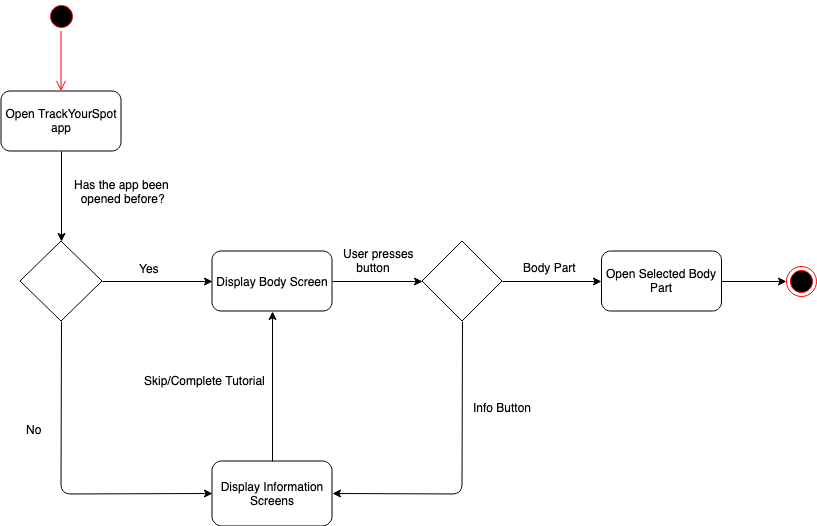

The diagram above was exported from draw.io. Its source (the exported page's mxGraphModel, read from the mxfile embedded in the PNG):
<mxGraphModel dx="1398" dy="953" grid="1" gridSize="10" guides="1" tooltips="1" connect="1" arrows="1" fold="1" page="1" pageScale="1" pageWidth="1169" pageHeight="826" background="#ffffff" math="0" shadow="0">
  <root>
    <mxCell id="0" />
    <mxCell id="1" parent="0" />
    <mxCell id="2" value="" style="ellipse;html=1;shape=startState;fillColor=#000000;strokeColor=#ff0000;" vertex="1" parent="1">
      <mxGeometry x="374.5" y="145.5" width="30" height="30" as="geometry" />
    </mxCell>
    <mxCell id="3" value="" style="edgeStyle=orthogonalEdgeStyle;html=1;verticalAlign=bottom;endArrow=open;endSize=8;strokeColor=#ff0000;" edge="1" source="2" parent="1">
      <mxGeometry relative="1" as="geometry">
        <mxPoint x="389.5" y="235.5" as="targetPoint" />
      </mxGeometry>
    </mxCell>
    <mxCell id="4" value="Open TrackYourSpot app" style="rounded=1;whiteSpace=wrap;html=1;" vertex="1" parent="1">
      <mxGeometry x="329.5" y="235.5" width="120" height="60" as="geometry" />
    </mxCell>
    <mxCell id="5" value="" style="rhombus;whiteSpace=wrap;html=1;" vertex="1" parent="1">
      <mxGeometry x="348.5" y="385.5" width="82" height="80" as="geometry" />
    </mxCell>
    <mxCell id="6" value="" style="endArrow=classic;html=1;exitX=0.5;exitY=1;exitDx=0;exitDy=0;entryX=0.5;entryY=0;entryDx=0;entryDy=0;" edge="1" source="4" target="5" parent="1">
      <mxGeometry width="50" height="50" relative="1" as="geometry">
        <mxPoint x="400.5" y="355.5" as="sourcePoint" />
        <mxPoint x="450.5" y="305.5" as="targetPoint" />
      </mxGeometry>
    </mxCell>
    <mxCell id="7" value="Display Information Screens" style="rounded=1;whiteSpace=wrap;html=1;" vertex="1" parent="1">
      <mxGeometry x="540.5" y="605.5" width="120" height="65" as="geometry" />
    </mxCell>
    <mxCell id="8" value="&lt;div&gt;Display Body Screen&lt;/div&gt;" style="rounded=1;whiteSpace=wrap;html=1;" vertex="1" parent="1">
      <mxGeometry x="540.5" y="395.5" width="120" height="60" as="geometry" />
    </mxCell>
    <mxCell id="9" value="&lt;div&gt;Has the app been &lt;br&gt;&lt;/div&gt;&lt;div&gt;&amp;nbsp; opened before?&lt;/div&gt;" style="text;html=1;" vertex="1" parent="1">
      <mxGeometry x="400.5" y="315.5" width="130" height="50" as="geometry" />
    </mxCell>
    <mxCell id="10" value="" style="endArrow=classic;html=1;exitX=1;exitY=0.5;exitDx=0;exitDy=0;entryX=0;entryY=0.5;entryDx=0;entryDy=0;" edge="1" source="5" target="8" parent="1">
      <mxGeometry width="50" height="50" relative="1" as="geometry">
        <mxPoint x="330.5" y="675.5" as="sourcePoint" />
        <mxPoint x="389.5" y="545.5" as="targetPoint" />
      </mxGeometry>
    </mxCell>
    <mxCell id="11" value="" style="endArrow=classic;html=1;exitX=0.5;exitY=1;exitDx=0;exitDy=0;entryX=0;entryY=0.5;entryDx=0;entryDy=0;" edge="1" source="5" target="7" parent="1">
      <mxGeometry width="50" height="50" relative="1" as="geometry">
        <mxPoint x="330.5" y="675.5" as="sourcePoint" />
        <mxPoint x="470.5" y="718.5" as="targetPoint" />
        <Array as="points">
          <mxPoint x="389.5" y="638.5" />
        </Array>
      </mxGeometry>
    </mxCell>
    <mxCell id="12" value="" style="ellipse;html=1;shape=endState;fillColor=#000000;strokeColor=#ff0000;" vertex="1" parent="1">
      <mxGeometry x="1115" y="410.5" width="30" height="30" as="geometry" />
    </mxCell>
    <mxCell id="13" value="" style="endArrow=classic;html=1;exitX=1;exitY=0.5;exitDx=0;exitDy=0;entryX=0;entryY=0.5;entryDx=0;entryDy=0;" edge="1" source="8" target="17" parent="1">
      <mxGeometry width="50" height="50" relative="1" as="geometry">
        <mxPoint x="330.5" y="825.5" as="sourcePoint" />
        <mxPoint x="380.5" y="775.5" as="targetPoint" />
      </mxGeometry>
    </mxCell>
    <mxCell id="14" value="&lt;div&gt;Yes&lt;/div&gt;&lt;div&gt;&lt;br&gt;&lt;/div&gt;" style="text;html=1;resizable=0;points=[];autosize=1;align=left;verticalAlign=top;spacingTop=-4;" vertex="1" parent="1">
      <mxGeometry x="465.5" y="403.5" width="40" height="30" as="geometry" />
    </mxCell>
    <mxCell id="15" value="No" style="text;html=1;resizable=0;points=[];autosize=1;align=left;verticalAlign=top;spacingTop=-4;" vertex="1" parent="1">
      <mxGeometry x="352.5" y="564.5" width="30" height="20" as="geometry" />
    </mxCell>
    <mxCell id="16" value="&lt;div&gt;Skip/Complete Tutorial&lt;/div&gt;" style="text;html=1;resizable=0;points=[];autosize=1;align=left;verticalAlign=top;spacingTop=-4;" vertex="1" parent="1">
      <mxGeometry x="470.5" y="515.5" width="140" height="20" as="geometry" />
    </mxCell>
    <mxCell id="17" value="" style="rhombus;whiteSpace=wrap;html=1;" vertex="1" parent="1">
      <mxGeometry x="750.5" y="385.5" width="80" height="80" as="geometry" />
    </mxCell>
    <mxCell id="18" value="" style="endArrow=classic;html=1;exitX=0.5;exitY=0;exitDx=0;exitDy=0;entryX=0.5;entryY=1;entryDx=0;entryDy=0;" edge="1" source="7" target="8" parent="1">
      <mxGeometry width="50" height="50" relative="1" as="geometry">
        <mxPoint x="330.5" y="745.5" as="sourcePoint" />
        <mxPoint x="380.5" y="695.5" as="targetPoint" />
      </mxGeometry>
    </mxCell>
    <mxCell id="19" value="Open Selected Body Part" style="rounded=1;whiteSpace=wrap;html=1;" vertex="1" parent="1">
      <mxGeometry x="930" y="395.5" width="120" height="60" as="geometry" />
    </mxCell>
    <mxCell id="20" value="" style="endArrow=classic;html=1;exitX=0.5;exitY=1;exitDx=0;exitDy=0;entryX=1;entryY=0.5;entryDx=0;entryDy=0;" edge="1" source="17" target="7" parent="1">
      <mxGeometry width="50" height="50" relative="1" as="geometry">
        <mxPoint x="330.5" y="805.5" as="sourcePoint" />
        <mxPoint x="380.5" y="755.5" as="targetPoint" />
        <Array as="points">
          <mxPoint x="790.5" y="638.5" />
        </Array>
      </mxGeometry>
    </mxCell>
    <mxCell id="21" value="" style="endArrow=classic;html=1;exitX=1;exitY=0.5;exitDx=0;exitDy=0;entryX=0;entryY=0.5;entryDx=0;entryDy=0;" edge="1" source="17" target="19" parent="1">
      <mxGeometry width="50" height="50" relative="1" as="geometry">
        <mxPoint x="330" y="740" as="sourcePoint" />
        <mxPoint x="380" y="690" as="targetPoint" />
      </mxGeometry>
    </mxCell>
    <mxCell id="22" value="Info Button" style="text;html=1;resizable=0;points=[];autosize=1;align=left;verticalAlign=top;spacingTop=-4;" vertex="1" parent="1">
      <mxGeometry x="800" y="543" width="70" height="20" as="geometry" />
    </mxCell>
    <mxCell id="23" value="&lt;div&gt;User presses&lt;/div&gt;&lt;div&gt;&amp;nbsp;&amp;nbsp;&amp;nbsp; button&lt;/div&gt;" style="text;html=1;resizable=0;points=[];autosize=1;align=left;verticalAlign=top;spacingTop=-4;" vertex="1" parent="1">
      <mxGeometry x="670" y="388.5" width="90" height="30" as="geometry" />
    </mxCell>
    <mxCell id="24" value="Body Part" style="text;html=1;resizable=0;points=[];autosize=1;align=left;verticalAlign=top;spacingTop=-4;" vertex="1" parent="1">
      <mxGeometry x="850" y="403" width="70" height="20" as="geometry" />
    </mxCell>
    <mxCell id="25" value="" style="endArrow=classic;html=1;exitX=1;exitY=0.5;exitDx=0;exitDy=0;entryX=0;entryY=0.5;entryDx=0;entryDy=0;" edge="1" source="19" target="12" parent="1">
      <mxGeometry width="50" height="50" relative="1" as="geometry">
        <mxPoint x="330" y="740" as="sourcePoint" />
        <mxPoint x="380" y="690" as="targetPoint" />
      </mxGeometry>
    </mxCell>
  </root>
</mxGraphModel>